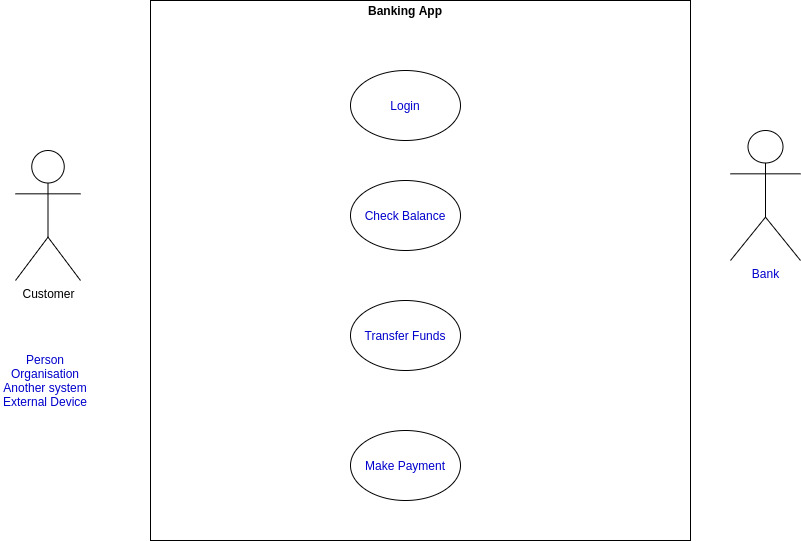

The diagram above was exported from draw.io. Its source (the exported page's mxGraphModel, read from the mxfile embedded in the PNG):
<mxGraphModel dx="868" dy="593" grid="1" gridSize="10" guides="1" tooltips="1" connect="1" arrows="1" fold="1" page="1" pageScale="1" pageWidth="850" pageHeight="1100" math="0" shadow="0">
  <root>
    <mxCell id="0" />
    <mxCell id="1" parent="0" />
    <mxCell id="EE8BDoD_uVvRygm9UteD-1" value="" style="whiteSpace=wrap;html=1;aspect=fixed;" vertex="1" parent="1">
      <mxGeometry x="170" y="80" width="540" height="540" as="geometry" />
    </mxCell>
    <mxCell id="EE8BDoD_uVvRygm9UteD-2" value="Banking App" style="text;html=1;strokeColor=none;align=center;verticalAlign=middle;whiteSpace=wrap;rounded=0;fontStyle=1" vertex="1" parent="1">
      <mxGeometry x="380" y="80" width="90" height="20" as="geometry" />
    </mxCell>
    <mxCell id="EE8BDoD_uVvRygm9UteD-3" value="Customer" style="shape=umlActor;verticalLabelPosition=bottom;verticalAlign=top;html=1;outlineConnect=0;" vertex="1" parent="1">
      <mxGeometry x="35" y="230" width="65" height="130" as="geometry" />
    </mxCell>
    <mxCell id="EE8BDoD_uVvRygm9UteD-4" value="Person&lt;br&gt;Organisation&lt;br&gt;Another system&lt;br&gt;External Device" style="text;html=1;strokeColor=none;fillColor=none;align=center;verticalAlign=middle;whiteSpace=wrap;rounded=0;fontColor=#0000CC;" vertex="1" parent="1">
      <mxGeometry x="20" y="430" width="90" height="60" as="geometry" />
    </mxCell>
    <mxCell id="EE8BDoD_uVvRygm9UteD-9" value="Bank" style="shape=umlActor;verticalLabelPosition=bottom;verticalAlign=top;html=1;outlineConnect=0;fontColor=#0000CC;" vertex="1" parent="1">
      <mxGeometry x="750" y="210" width="70" height="130" as="geometry" />
    </mxCell>
    <mxCell id="EE8BDoD_uVvRygm9UteD-11" value="" style="ellipse;whiteSpace=wrap;html=1;fontColor=#0000CC;" vertex="1" parent="1">
      <mxGeometry x="370" y="150" width="110" height="70" as="geometry" />
    </mxCell>
    <mxCell id="EE8BDoD_uVvRygm9UteD-12" value="Login" style="text;html=1;strokeColor=none;fillColor=none;align=center;verticalAlign=middle;whiteSpace=wrap;rounded=0;fontColor=#0000CC;" vertex="1" parent="1">
      <mxGeometry x="380" y="170" width="90" height="30" as="geometry" />
    </mxCell>
    <mxCell id="EE8BDoD_uVvRygm9UteD-13" value="" style="ellipse;whiteSpace=wrap;html=1;fontColor=#0000CC;" vertex="1" parent="1">
      <mxGeometry x="370" y="260" width="110" height="70" as="geometry" />
    </mxCell>
    <mxCell id="EE8BDoD_uVvRygm9UteD-14" value="Check Balance" style="text;html=1;strokeColor=none;fillColor=none;align=center;verticalAlign=middle;whiteSpace=wrap;rounded=0;fontColor=#0000CC;" vertex="1" parent="1">
      <mxGeometry x="380" y="280" width="90" height="30" as="geometry" />
    </mxCell>
    <mxCell id="EE8BDoD_uVvRygm9UteD-18" value="" style="ellipse;whiteSpace=wrap;html=1;fontColor=#0000CC;" vertex="1" parent="1">
      <mxGeometry x="370" y="380" width="110" height="70" as="geometry" />
    </mxCell>
    <mxCell id="EE8BDoD_uVvRygm9UteD-16" value="Transfer Funds" style="text;html=1;strokeColor=none;fillColor=none;align=center;verticalAlign=middle;whiteSpace=wrap;rounded=0;fontColor=#0000CC;" vertex="1" parent="1">
      <mxGeometry x="380" y="400" width="90" height="30" as="geometry" />
    </mxCell>
    <mxCell id="EE8BDoD_uVvRygm9UteD-17" value="" style="ellipse;whiteSpace=wrap;html=1;fontColor=#0000CC;" vertex="1" parent="1">
      <mxGeometry x="370" y="510" width="110" height="70" as="geometry" />
    </mxCell>
    <mxCell id="EE8BDoD_uVvRygm9UteD-19" value="Make Payment" style="text;html=1;strokeColor=none;fillColor=none;align=center;verticalAlign=middle;whiteSpace=wrap;rounded=0;fontColor=#0000CC;" vertex="1" parent="1">
      <mxGeometry x="380" y="530" width="90" height="30" as="geometry" />
    </mxCell>
  </root>
</mxGraphModel>